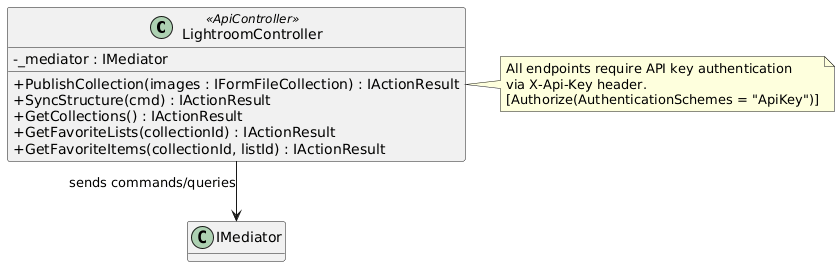

The diagram above was rendered by PlantUML. Its source (embedded in the PNG):
@startuml
skinparam classAttributeIconSize 0
skinparam linetype ortho
hide empty methods

class LightroomController <<ApiController>> {
  -_mediator : IMediator
  +PublishCollection(images : IFormFileCollection) : IActionResult
  +SyncStructure(cmd) : IActionResult
  +GetCollections() : IActionResult
  +GetFavoriteLists(collectionId) : IActionResult
  +GetFavoriteItems(collectionId, listId) : IActionResult
}

note right of LightroomController
  All endpoints require API key authentication
  via X-Api-Key header.
  [Authorize(AuthenticationSchemes = "ApiKey")]
end note

LightroomController --> "IMediator" : sends commands/queries

@enduml